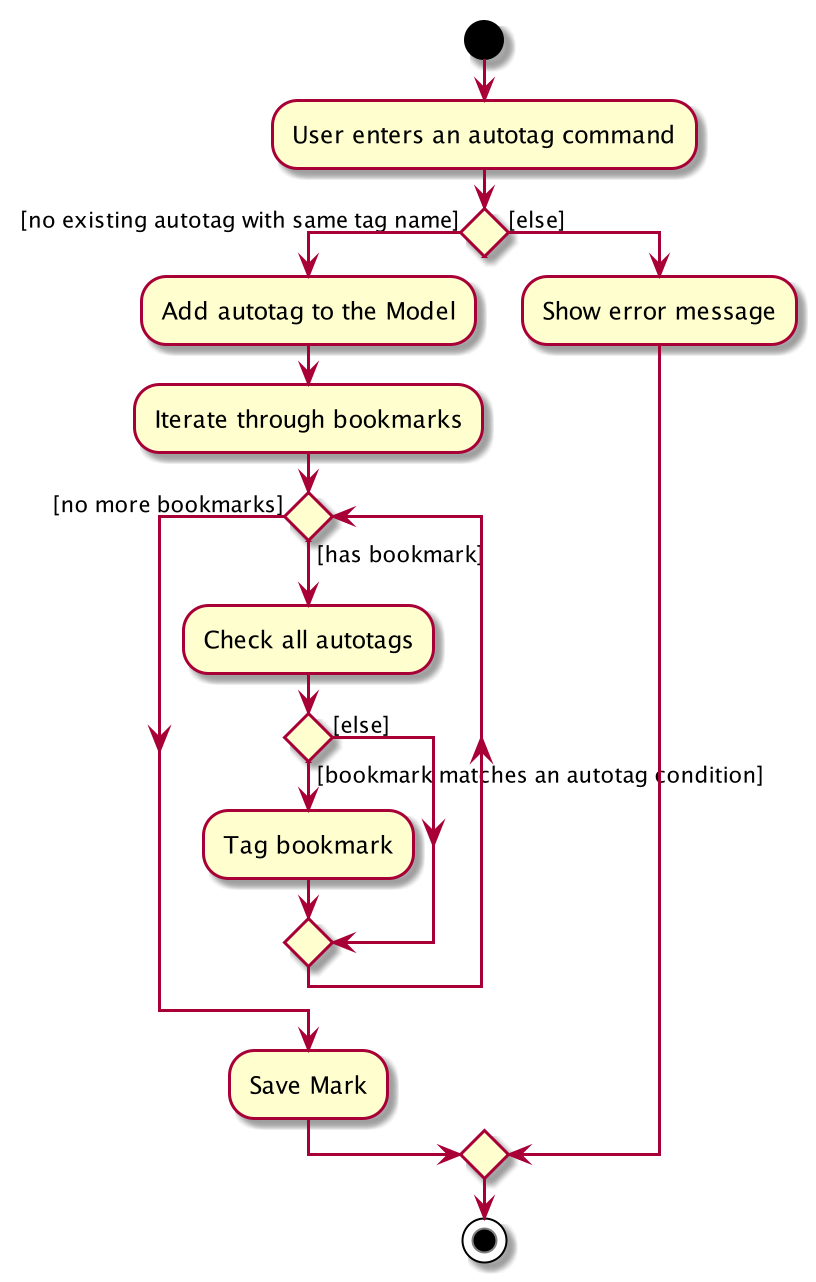

The diagram above was rendered by PlantUML. Its source (embedded in the PNG):
@startuml

start
:User enters an autotag command;

if () then ([no existing autotag with same tag name])
    :Add autotag to the Model;
    :Iterate through bookmarks;
    while () is ([has bookmark])
        :Check all autotags;
        if () then ([bookmark matches an autotag condition])
            :Tag bookmark;
        else ([else])
        endif
    endwhile ([no more bookmarks])
    :Save Mark;
else ([else])
    :Show error message;
endif
stop

@enduml